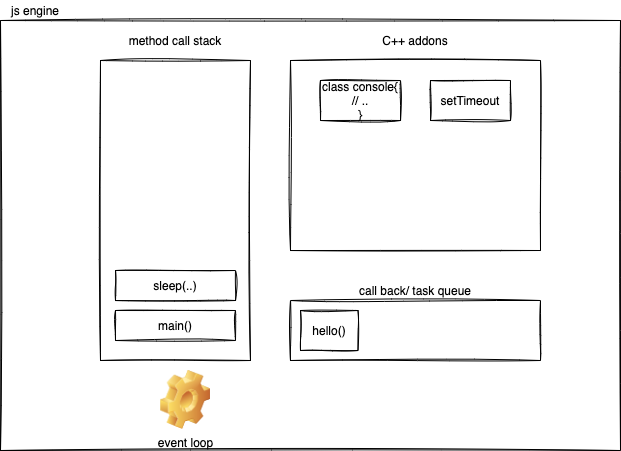

The diagram above was exported from draw.io. Its source (the exported page's mxGraphModel, read from the mxfile embedded in the PNG):
<mxGraphModel dx="819" dy="402" grid="1" gridSize="10" guides="1" tooltips="1" connect="1" arrows="1" fold="1" page="1" pageScale="1" pageWidth="827" pageHeight="1169" math="0" shadow="0">
  <root>
    <mxCell id="0" />
    <mxCell id="1" parent="0" />
    <mxCell id="13" value="" style="rounded=0;whiteSpace=wrap;html=1;sketch=1;" vertex="1" parent="1">
      <mxGeometry x="130" y="40" width="620" height="430" as="geometry" />
    </mxCell>
    <mxCell id="2" value="" style="rounded=0;whiteSpace=wrap;html=1;sketch=1;" vertex="1" parent="1">
      <mxGeometry x="230" y="80" width="150" height="300" as="geometry" />
    </mxCell>
    <mxCell id="3" value="method call stack" style="text;html=1;strokeColor=none;fillColor=none;align=center;verticalAlign=middle;whiteSpace=wrap;rounded=0;sketch=1;" vertex="1" parent="1">
      <mxGeometry x="230" y="50" width="150" height="20" as="geometry" />
    </mxCell>
    <mxCell id="7" value="" style="rounded=0;whiteSpace=wrap;html=1;sketch=1;" vertex="1" parent="1">
      <mxGeometry x="420" y="80" width="250" height="190" as="geometry" />
    </mxCell>
    <mxCell id="8" value="C++ addons" style="text;html=1;strokeColor=none;fillColor=none;align=center;verticalAlign=middle;whiteSpace=wrap;rounded=0;sketch=1;" vertex="1" parent="1">
      <mxGeometry x="420" y="50" width="250" height="20" as="geometry" />
    </mxCell>
    <mxCell id="9" value="class console{&lt;br&gt;// ..&lt;br&gt;}" style="rounded=0;whiteSpace=wrap;html=1;sketch=1;" vertex="1" parent="1">
      <mxGeometry x="450" y="100" width="80" height="40" as="geometry" />
    </mxCell>
    <mxCell id="14" value="js engine" style="text;html=1;strokeColor=none;fillColor=none;align=center;verticalAlign=middle;whiteSpace=wrap;rounded=0;sketch=1;" vertex="1" parent="1">
      <mxGeometry x="130" y="20" width="70" height="20" as="geometry" />
    </mxCell>
    <mxCell id="15" value="" style="rounded=0;whiteSpace=wrap;html=1;sketch=1;" vertex="1" parent="1">
      <mxGeometry x="420" y="320" width="250" height="60" as="geometry" />
    </mxCell>
    <mxCell id="16" value="call back/ task queue" style="text;html=1;strokeColor=none;fillColor=none;align=center;verticalAlign=middle;whiteSpace=wrap;rounded=0;sketch=1;" vertex="1" parent="1">
      <mxGeometry x="420" y="300" width="250" height="20" as="geometry" />
    </mxCell>
    <mxCell id="22" value="setTimeout" style="rounded=0;whiteSpace=wrap;html=1;sketch=1;" vertex="1" parent="1">
      <mxGeometry x="560" y="100" width="80" height="40" as="geometry" />
    </mxCell>
    <mxCell id="29" value="hello()" style="rounded=0;whiteSpace=wrap;html=1;sketch=1;" vertex="1" parent="1">
      <mxGeometry x="430" y="330" width="57.5" height="40" as="geometry" />
    </mxCell>
    <mxCell id="34" value="event loop" style="shape=image;html=1;verticalLabelPosition=bottom;verticalAlign=top;imageAspect=1;aspect=fixed;image=img/clipart/Gear_128x128.png;sketch=1;" vertex="1" parent="1">
      <mxGeometry x="290" y="390" width="50" height="58.66" as="geometry" />
    </mxCell>
    <mxCell id="37" value="main()" style="rounded=0;whiteSpace=wrap;html=1;sketch=1;" vertex="1" parent="1">
      <mxGeometry x="245" y="330" width="120" height="30" as="geometry" />
    </mxCell>
    <mxCell id="38" value="sleep(..)" style="rounded=0;whiteSpace=wrap;html=1;sketch=1;" vertex="1" parent="1">
      <mxGeometry x="245" y="290" width="120" height="30" as="geometry" />
    </mxCell>
  </root>
</mxGraphModel>